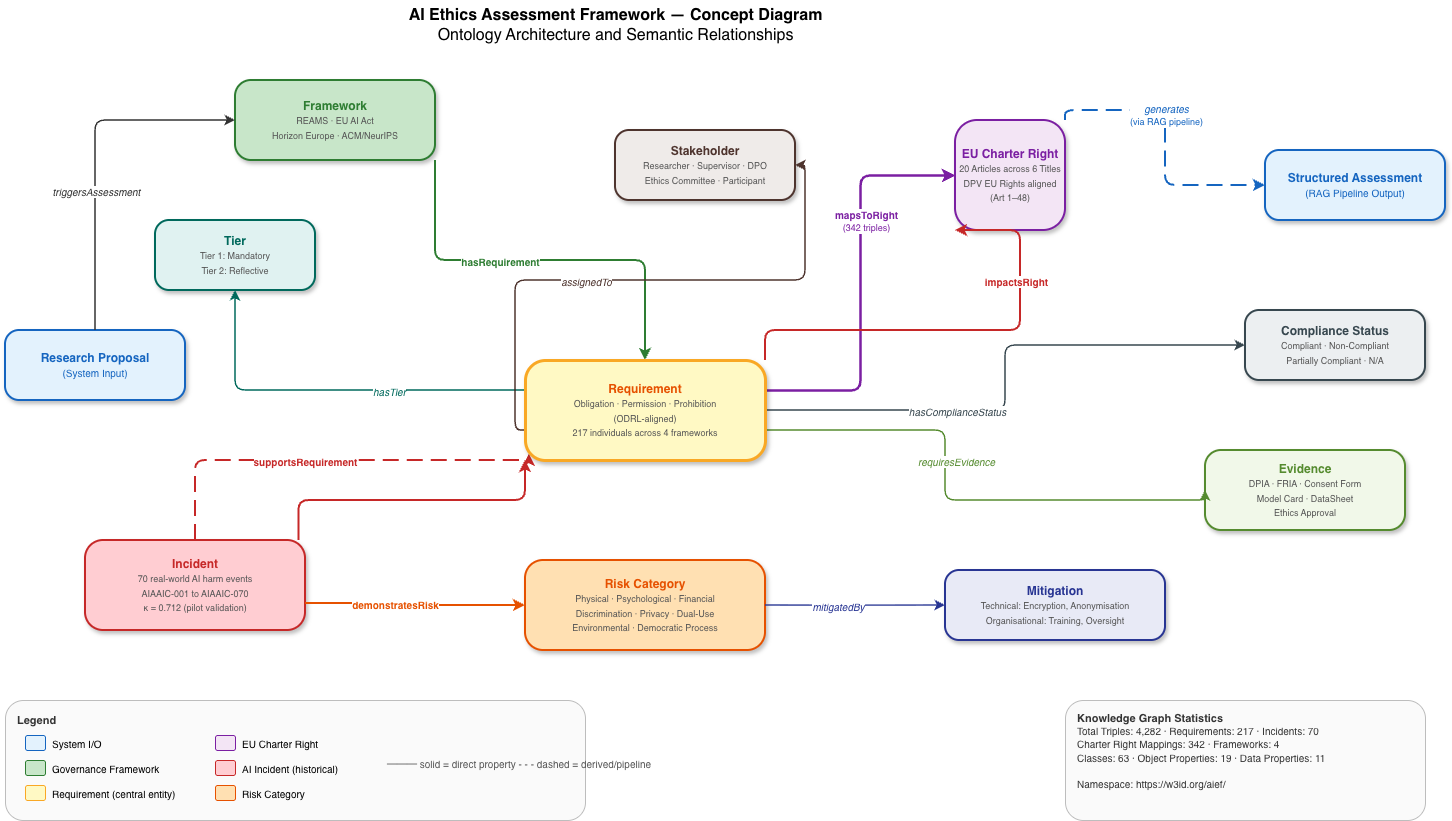

The diagram above was exported from draw.io. Its source (the exported page's mxGraphModel, read from the mxfile embedded in the PNG):
<mxGraphModel dx="2513" dy="985" grid="1" gridSize="10" guides="1" tooltips="1" connect="1" arrows="1" fold="1" page="1" pageScale="1" pageWidth="850" pageHeight="1100" math="0" shadow="0">
  <root>
    <mxCell id="0" />
    <mxCell id="1" parent="0" />
    <mxCell id="vTfCYX-9D8-7UNeswbGB-1" parent="1" style="text;html=1;align=center;verticalAlign=middle;resizable=0;points=[];autosize=1;strokeColor=none;fillColor=none;fontSize=16;" value="&lt;b&gt;AI Ethics Assessment Framework — Concept Diagram&lt;/b&gt;&lt;br&gt;Ontology Architecture and Semantic Relationships" vertex="1">
      <mxGeometry height="50" width="500" x="920" y="680" as="geometry" />
    </mxCell>
    <mxCell id="vTfCYX-9D8-7UNeswbGB-2" parent="1" style="rounded=1;whiteSpace=wrap;html=1;fillColor=#E3F2FD;strokeColor=#1565C0;strokeWidth=2;fontSize=12;fontColor=#1565C0;arcSize=20;shadow=1;" value="&lt;b&gt;Research Proposal&lt;/b&gt;&lt;br&gt;&lt;font style=&quot;font-size:10px&quot;&gt;(System Input)&lt;/font&gt;" vertex="1">
      <mxGeometry height="70" width="180" x="560" y="1010" as="geometry" />
    </mxCell>
    <mxCell id="vTfCYX-9D8-7UNeswbGB-3" parent="1" style="rounded=1;whiteSpace=wrap;html=1;fillColor=#C8E6C9;strokeColor=#2E7D32;strokeWidth=2;fontSize=12;fontColor=#2E7D32;arcSize=20;shadow=1;" value="&lt;b&gt;Framework&lt;/b&gt;&lt;br&gt;&lt;font style=&quot;font-size:9px;color:#555&quot;&gt;REAMS · EU AI Act&lt;br&gt;Horizon Europe · ACM/NeurIPS&lt;/font&gt;" vertex="1">
      <mxGeometry height="80" width="200" x="790" y="760" as="geometry" />
    </mxCell>
    <mxCell id="vTfCYX-9D8-7UNeswbGB-5" parent="1" style="rounded=1;whiteSpace=wrap;html=1;fillColor=#F3E5F5;strokeColor=#7B1FA2;strokeWidth=2;fontSize=12;fontColor=#7B1FA2;arcSize=20;shadow=1;" value="&lt;b&gt;EU Charter Right&lt;/b&gt;&lt;br&gt;&lt;font style=&quot;font-size:9px;color:#555&quot;&gt;20 Articles across 6 Titles&lt;br&gt;DPV EU Rights aligned&lt;br&gt;(Art 1–48)&lt;/font&gt;" vertex="1">
      <mxGeometry height="110" width="110" x="1510" y="800" as="geometry" />
    </mxCell>
    <mxCell id="vTfCYX-9D8-7UNeswbGB-6" parent="1" style="rounded=1;whiteSpace=wrap;html=1;fillColor=#FFCDD2;strokeColor=#C62828;strokeWidth=2;fontSize=12;fontColor=#C62828;arcSize=20;shadow=1;" value="&lt;b&gt;Incident&lt;/b&gt;&lt;br&gt;&lt;font style=&quot;font-size:9px;color:#555&quot;&gt;70 real-world AI harm events&lt;br&gt;AIAAIC-001 to AIAAIC-070&lt;br&gt;κ = 0.712 (pilot validation)&lt;/font&gt;" vertex="1">
      <mxGeometry height="90" width="220" x="640" y="1220" as="geometry" />
    </mxCell>
    <mxCell id="vTfCYX-9D8-7UNeswbGB-7" parent="1" style="rounded=1;whiteSpace=wrap;html=1;fillColor=#FFE0B2;strokeColor=#E65100;strokeWidth=2;fontSize=12;fontColor=#E65100;arcSize=20;shadow=1;" value="&lt;b&gt;Risk Category&lt;/b&gt;&lt;br&gt;&lt;font style=&quot;font-size:9px;color:#555&quot;&gt;Physical · Psychological · Financial&lt;br&gt;Discrimination · Privacy · Dual-Use&lt;br&gt;Environmental · Democratic Process&lt;/font&gt;" vertex="1">
      <mxGeometry height="90" width="240" x="1080" y="1240" as="geometry" />
    </mxCell>
    <mxCell id="vTfCYX-9D8-7UNeswbGB-8" parent="1" style="rounded=1;whiteSpace=wrap;html=1;fillColor=#E0F2F1;strokeColor=#00695C;strokeWidth=2;fontSize=12;fontColor=#00695C;arcSize=20;shadow=1;" value="&lt;b&gt;Tier&lt;/b&gt;&lt;br&gt;&lt;font style=&quot;font-size:9px;color:#555&quot;&gt;Tier 1: Mandatory&lt;br&gt;Tier 2: Reflective&lt;/font&gt;" vertex="1">
      <mxGeometry height="70" width="160" x="710" y="900" as="geometry" />
    </mxCell>
    <mxCell id="vTfCYX-9D8-7UNeswbGB-9" parent="1" style="rounded=1;whiteSpace=wrap;html=1;fillColor=#F1F8E9;strokeColor=#558B2F;strokeWidth=2;fontSize=12;fontColor=#558B2F;arcSize=20;shadow=1;" value="&lt;b&gt;Evidence&lt;/b&gt;&lt;br&gt;&lt;font style=&quot;font-size:9px;color:#555&quot;&gt;DPIA · FRIA · Consent Form&lt;br&gt;Model Card · DataSheet&lt;br&gt;Ethics Approval&lt;/font&gt;" vertex="1">
      <mxGeometry height="80" width="200" x="1760" y="1130" as="geometry" />
    </mxCell>
    <mxCell id="vTfCYX-9D8-7UNeswbGB-10" parent="1" style="rounded=1;whiteSpace=wrap;html=1;fillColor=#E8EAF6;strokeColor=#283593;strokeWidth=2;fontSize=12;fontColor=#283593;arcSize=20;shadow=1;" value="&lt;b&gt;Mitigation&lt;/b&gt;&lt;br&gt;&lt;font style=&quot;font-size:9px;color:#555&quot;&gt;Technical: Encryption, Anonymisation&lt;br&gt;Organisational: Training, Oversight&lt;/font&gt;" vertex="1">
      <mxGeometry height="70" width="220" x="1500" y="1250" as="geometry" />
    </mxCell>
    <mxCell id="vTfCYX-9D8-7UNeswbGB-11" parent="1" style="rounded=1;whiteSpace=wrap;html=1;fillColor=#EFEBE9;strokeColor=#4E342E;strokeWidth=2;fontSize=12;fontColor=#4E342E;arcSize=20;shadow=1;" value="&lt;b&gt;Stakeholder&lt;/b&gt;&lt;br&gt;&lt;font style=&quot;font-size:9px;color:#555&quot;&gt;Researcher · Supervisor · DPO&lt;br&gt;Ethics Committee · Participant&lt;/font&gt;" vertex="1">
      <mxGeometry height="70" width="180" x="1170" y="810" as="geometry" />
    </mxCell>
    <mxCell id="vTfCYX-9D8-7UNeswbGB-12" parent="1" style="rounded=1;whiteSpace=wrap;html=1;fillColor=#ECEFF1;strokeColor=#37474F;strokeWidth=2;fontSize=12;fontColor=#37474F;arcSize=20;shadow=1;" value="&lt;b&gt;Compliance Status&lt;/b&gt;&lt;br&gt;&lt;font style=&quot;font-size:9px;color:#555&quot;&gt;Compliant · Non-Compliant&lt;br&gt;Partially Compliant · N/A&lt;/font&gt;" vertex="1">
      <mxGeometry height="70" width="180" x="1800" y="990" as="geometry" />
    </mxCell>
    <mxCell id="vTfCYX-9D8-7UNeswbGB-13" parent="1" style="rounded=1;whiteSpace=wrap;html=1;fillColor=#E3F2FD;strokeColor=#1565C0;strokeWidth=2;fontSize=12;fontColor=#1565C0;arcSize=20;shadow=1;" value="&lt;b&gt;Structured Assessment&lt;/b&gt;&lt;br&gt;&lt;font style=&quot;font-size:10px&quot;&gt;(RAG Pipeline Output)&lt;/font&gt;" vertex="1">
      <mxGeometry height="70" width="180" x="1820" y="830" as="geometry" />
    </mxCell>
    <mxCell id="vTfCYX-9D8-7UNeswbGB-14" edge="1" parent="1" source="vTfCYX-9D8-7UNeswbGB-2" style="edgeStyle=orthogonalEdgeStyle;rounded=1;strokeColor=#333;strokeWidth=1.5;fontSize=10;exitX=0.5;exitY=0;exitDx=0;exitDy=0;entryX=0;entryY=0.5;entryDx=0;entryDy=0;" target="vTfCYX-9D8-7UNeswbGB-3">
      <mxGeometry relative="1" as="geometry" />
      <Array as="points">
        <mxPoint x="130" y="160" />
      </Array>
    </mxCell>
    <mxCell id="vTfCYX-9D8-7UNeswbGB-15" connectable="0" parent="vTfCYX-9D8-7UNeswbGB-14" style="edgeLabel;html=1;align=center;verticalAlign=middle;resizable=0;points=[];fontSize=10;fontColor=#333;" value="&lt;i&gt;triggersAssessment&lt;/i&gt;" vertex="1">
      <mxGeometry relative="1" x="-0.2" as="geometry">
        <mxPoint as="offset" />
      </mxGeometry>
    </mxCell>
    <mxCell id="vTfCYX-9D8-7UNeswbGB-16" edge="1" parent="1" source="vTfCYX-9D8-7UNeswbGB-3" style="edgeStyle=orthogonalEdgeStyle;rounded=1;strokeColor=#2E7D32;strokeWidth=2;fontSize=10;entryX=0.5;entryY=0;entryDx=0;entryDy=0;exitX=1;exitY=1;exitDx=0;exitDy=0;" target="vTfCYX-9D8-7UNeswbGB-4">
      <mxGeometry relative="1" as="geometry" />
    </mxCell>
    <mxCell id="vTfCYX-9D8-7UNeswbGB-17" connectable="0" parent="vTfCYX-9D8-7UNeswbGB-16" style="edgeLabel;html=1;align=center;verticalAlign=middle;resizable=0;points=[];fontSize=10;fontColor=#2E7D32;" value="&lt;b&gt;hasRequirement&lt;/b&gt;" vertex="1">
      <mxGeometry relative="1" x="-0.2" as="geometry">
        <mxPoint as="offset" />
      </mxGeometry>
    </mxCell>
    <mxCell id="vTfCYX-9D8-7UNeswbGB-18" edge="1" parent="1" source="vTfCYX-9D8-7UNeswbGB-4" style="edgeStyle=orthogonalEdgeStyle;rounded=1;strokeColor=#7B1FA2;strokeWidth=2.5;fontSize=10;exitX=1;exitY=0.3;exitDx=0;exitDy=0;entryX=0;entryY=0.5;entryDx=0;entryDy=0;" target="vTfCYX-9D8-7UNeswbGB-5">
      <mxGeometry relative="1" as="geometry" />
      <Array as="points">
        <mxPoint x="900" y="360" />
        <mxPoint x="900" y="245" />
      </Array>
    </mxCell>
    <mxCell id="vTfCYX-9D8-7UNeswbGB-19" connectable="0" parent="vTfCYX-9D8-7UNeswbGB-18" style="edgeLabel;html=1;align=center;verticalAlign=middle;resizable=0;points=[];fontSize=10;fontColor=#7B1FA2;" value="&lt;b&gt;mapsToRight&lt;/b&gt;&lt;br&gt;&lt;font style=&quot;font-size:9px&quot;&gt;(342 triples)&lt;/font&gt;" vertex="1">
      <mxGeometry relative="1" x="-0.1" as="geometry">
        <mxPoint x="5" y="-83" as="offset" />
      </mxGeometry>
    </mxCell>
    <mxCell id="vTfCYX-9D8-7UNeswbGB-20" edge="1" parent="1" source="vTfCYX-9D8-7UNeswbGB-4" style="edgeStyle=orthogonalEdgeStyle;rounded=1;strokeColor=#00695C;strokeWidth=1.5;fontSize=10;exitX=0;exitY=0.3;exitDx=0;exitDy=0;entryX=0.5;entryY=1;entryDx=0;entryDy=0;" target="vTfCYX-9D8-7UNeswbGB-8">
      <mxGeometry relative="1" as="geometry" />
      <Array as="points">
        <mxPoint x="420" y="360" />
      </Array>
    </mxCell>
    <mxCell id="vTfCYX-9D8-7UNeswbGB-21" connectable="0" parent="vTfCYX-9D8-7UNeswbGB-20" style="edgeLabel;html=1;align=center;verticalAlign=middle;resizable=0;points=[];fontSize=10;fontColor=#00695C;" value="&lt;i&gt;hasTier&lt;/i&gt;" vertex="1">
      <mxGeometry relative="1" x="-0.3" as="geometry">
        <mxPoint as="offset" />
      </mxGeometry>
    </mxCell>
    <mxCell id="vTfCYX-9D8-7UNeswbGB-22" edge="1" parent="1" source="vTfCYX-9D8-7UNeswbGB-4" style="edgeStyle=orthogonalEdgeStyle;rounded=1;strokeColor=#558B2F;strokeWidth=1.5;fontSize=10;exitX=1;exitY=0.7;exitDx=0;exitDy=0;entryX=0;entryY=0.5;entryDx=0;entryDy=0;" target="vTfCYX-9D8-7UNeswbGB-9">
      <mxGeometry relative="1" as="geometry">
        <Array as="points">
          <mxPoint x="1500" y="1110" />
          <mxPoint x="1500" y="1180" />
        </Array>
      </mxGeometry>
      <Array as="points">
        <mxPoint x="900" y="400" />
        <mxPoint x="900" y="460" />
      </Array>
    </mxCell>
    <mxCell id="vTfCYX-9D8-7UNeswbGB-23" connectable="0" parent="vTfCYX-9D8-7UNeswbGB-22" style="edgeLabel;html=1;align=center;verticalAlign=middle;resizable=0;points=[];fontSize=10;fontColor=#558B2F;" value="&lt;i&gt;requiresEvidence&lt;/i&gt;" vertex="1">
      <mxGeometry relative="1" x="-0.1" as="geometry">
        <mxPoint x="10" y="-24" as="offset" />
      </mxGeometry>
    </mxCell>
    <mxCell id="vTfCYX-9D8-7UNeswbGB-24" edge="1" parent="1" source="vTfCYX-9D8-7UNeswbGB-4" style="edgeStyle=orthogonalEdgeStyle;rounded=1;strokeColor=#4E342E;strokeWidth=1.5;fontSize=10;exitX=0;exitY=0.7;exitDx=0;exitDy=0;entryX=1;entryY=0.5;entryDx=0;entryDy=0;" target="vTfCYX-9D8-7UNeswbGB-11">
      <mxGeometry relative="1" as="geometry" />
    </mxCell>
    <mxCell id="vTfCYX-9D8-7UNeswbGB-25" connectable="0" parent="vTfCYX-9D8-7UNeswbGB-24" style="edgeLabel;html=1;align=center;verticalAlign=middle;resizable=0;points=[];fontSize=10;fontColor=#4E342E;" value="&lt;i&gt;assignedTo&lt;/i&gt;" vertex="1">
      <mxGeometry relative="1" x="-0.2" as="geometry">
        <mxPoint as="offset" />
      </mxGeometry>
    </mxCell>
    <mxCell id="vTfCYX-9D8-7UNeswbGB-26" edge="1" parent="1" source="vTfCYX-9D8-7UNeswbGB-4" style="edgeStyle=orthogonalEdgeStyle;rounded=1;strokeColor=#37474F;strokeWidth=1.5;fontSize=10;exitX=1;exitY=0.5;exitDx=0;exitDy=0;entryX=0;entryY=0.5;entryDx=0;entryDy=0;" target="vTfCYX-9D8-7UNeswbGB-12">
      <mxGeometry relative="1" as="geometry" />
      <Array as="points">
        <mxPoint x="1250" y="380" />
        <mxPoint x="1250" y="365" />
      </Array>
    </mxCell>
    <mxCell id="vTfCYX-9D8-7UNeswbGB-27" connectable="0" parent="vTfCYX-9D8-7UNeswbGB-26" style="edgeLabel;html=1;align=center;verticalAlign=middle;resizable=0;points=[];fontSize=10;fontColor=#37474F;" value="&lt;i&gt;hasComplianceStatus&lt;/i&gt;" vertex="1">
      <mxGeometry relative="1" x="-0.3" as="geometry">
        <mxPoint as="offset" />
      </mxGeometry>
    </mxCell>
    <mxCell id="vTfCYX-9D8-7UNeswbGB-28" edge="1" parent="1" source="vTfCYX-9D8-7UNeswbGB-4" style="edgeStyle=orthogonalEdgeStyle;rounded=1;strokeColor=#C62828;strokeWidth=2;fontSize=10;exitX=1;exitY=0;exitDx=0;exitDy=0;entryX=0;entryY=1;entryDx=0;entryDy=0;" target="vTfCYX-9D8-7UNeswbGB-5">
      <mxGeometry relative="1" as="geometry">
        <Array as="points">
          <mxPoint x="1320" y="1010" />
          <mxPoint x="1575" y="1010" />
          <mxPoint x="1575" y="910" />
        </Array>
      </mxGeometry>
      <Array as="points">
        <mxPoint x="340" y="560" />
        <mxPoint x="340" y="560" />
        <mxPoint x="960" y="560" />
        <mxPoint x="960" y="290" />
      </Array>
    </mxCell>
    <mxCell id="vTfCYX-9D8-7UNeswbGB-29" connectable="0" parent="vTfCYX-9D8-7UNeswbGB-28" style="edgeLabel;html=1;align=center;verticalAlign=middle;resizable=0;points=[];fontSize=10;fontColor=#C62828;" value="&lt;b&gt;impactsRight&lt;/b&gt;" vertex="1">
      <mxGeometry relative="1" x="0.3" as="geometry">
        <mxPoint x="-5" y="-42" as="offset" />
      </mxGeometry>
    </mxCell>
    <mxCell id="vTfCYX-9D8-7UNeswbGB-30" edge="1" parent="1" source="vTfCYX-9D8-7UNeswbGB-6" style="edgeStyle=orthogonalEdgeStyle;rounded=1;strokeColor=#E65100;strokeWidth=2;fontSize=10;exitX=1;exitY=0.7;exitDx=0;exitDy=0;entryX=0;entryY=0.5;entryDx=0;entryDy=0;" target="vTfCYX-9D8-7UNeswbGB-7">
      <mxGeometry relative="1" as="geometry" />
    </mxCell>
    <mxCell id="vTfCYX-9D8-7UNeswbGB-31" connectable="0" parent="vTfCYX-9D8-7UNeswbGB-30" style="edgeLabel;html=1;align=center;verticalAlign=middle;resizable=0;points=[];fontSize=10;fontColor=#E65100;" value="&lt;b&gt;demonstratesRisk&lt;/b&gt;" vertex="1">
      <mxGeometry relative="1" x="-0.2" as="geometry">
        <mxPoint as="offset" />
      </mxGeometry>
    </mxCell>
    <mxCell id="vTfCYX-9D8-7UNeswbGB-32" edge="1" parent="1" source="vTfCYX-9D8-7UNeswbGB-6" style="edgeStyle=orthogonalEdgeStyle;rounded=1;strokeColor=#C62828;strokeWidth=2;dashed=1;dashPattern=8 4;fontSize=10;exitX=0.5;exitY=0;exitDx=0;exitDy=0;entryX=0.016;entryY=0.938;entryDx=0;entryDy=0;entryPerimeter=0;" target="vTfCYX-9D8-7UNeswbGB-4">
      <mxGeometry relative="1" as="geometry">
        <Array as="points">
          <mxPoint x="750" y="1140" />
          <mxPoint x="1084" y="1140" />
        </Array>
      </mxGeometry>
      <Array as="points">
        <mxPoint x="230" y="480" />
        <mxPoint x="560" y="480" />
      </Array>
    </mxCell>
    <mxCell id="vTfCYX-9D8-7UNeswbGB-33" connectable="0" parent="vTfCYX-9D8-7UNeswbGB-32" style="edgeLabel;html=1;align=center;verticalAlign=middle;resizable=0;points=[];fontSize=10;fontColor=#C62828;" value="&lt;b&gt;supportsRequirement&lt;/b&gt;" vertex="1">
      <mxGeometry relative="1" x="-0.1" as="geometry">
        <mxPoint as="offset" />
      </mxGeometry>
    </mxCell>
    <mxCell id="vTfCYX-9D8-7UNeswbGB-34" edge="1" parent="1" source="vTfCYX-9D8-7UNeswbGB-7" style="edgeStyle=orthogonalEdgeStyle;rounded=1;strokeColor=#283593;strokeWidth=1.5;fontSize=10;exitX=1;exitY=0.5;exitDx=0;exitDy=0;entryX=0;entryY=0.5;entryDx=0;entryDy=0;" target="vTfCYX-9D8-7UNeswbGB-10">
      <mxGeometry relative="1" as="geometry" />
    </mxCell>
    <mxCell id="vTfCYX-9D8-7UNeswbGB-35" connectable="0" parent="vTfCYX-9D8-7UNeswbGB-34" style="edgeLabel;html=1;align=center;verticalAlign=middle;resizable=0;points=[];fontSize=10;fontColor=#283593;" value="&lt;i&gt;mitigatedBy&lt;/i&gt;" vertex="1">
      <mxGeometry relative="1" x="-0.2" as="geometry">
        <mxPoint as="offset" />
      </mxGeometry>
    </mxCell>
    <mxCell id="vTfCYX-9D8-7UNeswbGB-36" edge="1" parent="1" source="vTfCYX-9D8-7UNeswbGB-5" style="edgeStyle=orthogonalEdgeStyle;rounded=1;strokeColor=#1565C0;strokeWidth=2;dashed=1;dashPattern=8 4;fontSize=10;exitX=1;exitY=0;exitDx=0;exitDy=0;entryX=0;entryY=0.5;entryDx=0;entryDy=0;" target="vTfCYX-9D8-7UNeswbGB-13">
      <mxGeometry relative="1" as="geometry" />
    </mxCell>
    <mxCell id="vTfCYX-9D8-7UNeswbGB-37" connectable="0" parent="vTfCYX-9D8-7UNeswbGB-36" style="edgeLabel;html=1;align=center;verticalAlign=middle;resizable=0;points=[];fontSize=10;fontColor=#1565C0;" value="&lt;i&gt;generates&lt;/i&gt;&lt;br&gt;&lt;font style=&quot;font-size:9px&quot;&gt;(via RAG pipeline)&lt;/font&gt;" vertex="1">
      <mxGeometry relative="1" x="-0.2" as="geometry">
        <mxPoint as="offset" />
      </mxGeometry>
    </mxCell>
    <mxCell id="vTfCYX-9D8-7UNeswbGB-38" parent="1" style="rounded=1;whiteSpace=wrap;html=1;fillColor=#FAFAFA;strokeColor=#BDBDBD;strokeWidth=1;shadow=0;" value="" vertex="1">
      <mxGeometry height="120" width="580" x="560" y="1380" as="geometry" />
    </mxCell>
    <mxCell id="vTfCYX-9D8-7UNeswbGB-39" parent="1" style="text;html=1;align=left;verticalAlign=middle;resizable=0;points=[];autosize=1;strokeColor=none;fillColor=none;fontSize=11;fontColor=#333;" value="&lt;b&gt;Legend&lt;/b&gt;" vertex="1">
      <mxGeometry height="30" width="60" x="570" y="1385" as="geometry" />
    </mxCell>
    <mxCell id="vTfCYX-9D8-7UNeswbGB-40" parent="1" style="rounded=1;whiteSpace=wrap;html=1;fillColor=#E3F2FD;strokeColor=#1565C0;strokeWidth=1;" value="" vertex="1">
      <mxGeometry height="15" width="20" x="580" y="1415" as="geometry" />
    </mxCell>
    <mxCell id="vTfCYX-9D8-7UNeswbGB-41" parent="1" style="text;html=1;align=left;verticalAlign=middle;resizable=0;points=[];autosize=1;strokeColor=none;fillColor=none;fontSize=10;" value="System I/O" vertex="1">
      <mxGeometry height="25" width="70" x="605" y="1410" as="geometry" />
    </mxCell>
    <mxCell id="vTfCYX-9D8-7UNeswbGB-42" parent="1" style="rounded=1;whiteSpace=wrap;html=1;fillColor=#C8E6C9;strokeColor=#2E7D32;strokeWidth=1;" value="" vertex="1">
      <mxGeometry height="15" width="20" x="580" y="1440" as="geometry" />
    </mxCell>
    <mxCell id="vTfCYX-9D8-7UNeswbGB-43" parent="1" style="text;html=1;align=left;verticalAlign=middle;resizable=0;points=[];autosize=1;strokeColor=none;fillColor=none;fontSize=10;" value="Governance Framework" vertex="1">
      <mxGeometry height="25" width="130" x="605" y="1435" as="geometry" />
    </mxCell>
    <mxCell id="vTfCYX-9D8-7UNeswbGB-44" parent="1" style="rounded=1;whiteSpace=wrap;html=1;fillColor=#FFF9C4;strokeColor=#F9A825;strokeWidth=1;" value="" vertex="1">
      <mxGeometry height="15" width="20" x="580" y="1465" as="geometry" />
    </mxCell>
    <mxCell id="vTfCYX-9D8-7UNeswbGB-45" parent="1" style="text;html=1;align=left;verticalAlign=middle;resizable=0;points=[];autosize=1;strokeColor=none;fillColor=none;fontSize=10;" value="Requirement (central entity)" vertex="1">
      <mxGeometry height="25" width="150" x="605" y="1460" as="geometry" />
    </mxCell>
    <mxCell id="vTfCYX-9D8-7UNeswbGB-46" parent="1" style="rounded=1;whiteSpace=wrap;html=1;fillColor=#F3E5F5;strokeColor=#7B1FA2;strokeWidth=1;" value="" vertex="1">
      <mxGeometry height="15" width="20" x="770" y="1415" as="geometry" />
    </mxCell>
    <mxCell id="vTfCYX-9D8-7UNeswbGB-47" parent="1" style="text;html=1;align=left;verticalAlign=middle;resizable=0;points=[];autosize=1;strokeColor=none;fillColor=none;fontSize=10;" value="EU Charter Right" vertex="1">
      <mxGeometry height="25" width="100" x="795" y="1410" as="geometry" />
    </mxCell>
    <mxCell id="vTfCYX-9D8-7UNeswbGB-48" parent="1" style="rounded=1;whiteSpace=wrap;html=1;fillColor=#FFCDD2;strokeColor=#C62828;strokeWidth=1;" value="" vertex="1">
      <mxGeometry height="15" width="20" x="770" y="1440" as="geometry" />
    </mxCell>
    <mxCell id="vTfCYX-9D8-7UNeswbGB-49" parent="1" style="text;html=1;align=left;verticalAlign=middle;resizable=0;points=[];autosize=1;strokeColor=none;fillColor=none;fontSize=10;" value="AI Incident (historical)" vertex="1">
      <mxGeometry height="25" width="130" x="795" y="1435" as="geometry" />
    </mxCell>
    <mxCell id="vTfCYX-9D8-7UNeswbGB-50" parent="1" style="rounded=1;whiteSpace=wrap;html=1;fillColor=#FFE0B2;strokeColor=#E65100;strokeWidth=1;" value="" vertex="1">
      <mxGeometry height="15" width="20" x="770" y="1465" as="geometry" />
    </mxCell>
    <mxCell id="vTfCYX-9D8-7UNeswbGB-51" parent="1" style="text;html=1;align=left;verticalAlign=middle;resizable=0;points=[];autosize=1;strokeColor=none;fillColor=none;fontSize=10;" value="Risk Category" vertex="1">
      <mxGeometry height="25" width="90" x="795" y="1460" as="geometry" />
    </mxCell>
    <mxCell id="vTfCYX-9D8-7UNeswbGB-52" parent="1" style="text;html=1;align=left;verticalAlign=middle;resizable=0;points=[];autosize=1;strokeColor=none;fillColor=none;fontSize=10;fontColor=#555;" value="─── solid = direct property    - - - dashed = derived/pipeline" vertex="1">
      <mxGeometry height="25" width="340" x="940" y="1430" as="geometry" />
    </mxCell>
    <mxCell id="vTfCYX-9D8-7UNeswbGB-53" parent="1" style="rounded=1;whiteSpace=wrap;html=1;fillColor=#FAFAFA;strokeColor=#BDBDBD;strokeWidth=1;shadow=0;" value="" vertex="1">
      <mxGeometry height="120" width="360" x="1620" y="1380" as="geometry" />
    </mxCell>
    <mxCell id="vTfCYX-9D8-7UNeswbGB-54" parent="1" style="text;html=1;align=left;verticalAlign=top;resizable=0;points=[];autosize=1;strokeColor=none;fillColor=none;fontSize=11;fontColor=#333;" value="&lt;b&gt;Knowledge Graph Statistics&lt;/b&gt;&lt;br&gt;&lt;font style=&quot;font-size:10px&quot;&gt;Total Triples: 4,282 · Requirements: 217 · Incidents: 70&lt;br&gt;Charter Right Mappings: 342 · Frameworks: 4&lt;br&gt;Classes: 63 · Object Properties: 19 · Data Properties: 11&lt;br&gt;&lt;br&gt;Namespace: https://w3id.org/aief/&lt;/font&gt;" vertex="1">
      <mxGeometry height="105" width="340" x="1630" y="1385" as="geometry" />
    </mxCell>
    <mxCell id="vTfCYX-9D8-7UNeswbGB-55" edge="1" parent="1" source="vTfCYX-9D8-7UNeswbGB-6" style="edgeStyle=orthogonalEdgeStyle;rounded=1;strokeColor=#C62828;strokeWidth=2;fontSize=10;exitX=0.97;exitY=0.001;exitDx=0;exitDy=0;entryX=0;entryY=1;entryDx=0;entryDy=0;exitPerimeter=0;" target="vTfCYX-9D8-7UNeswbGB-4" value="">
      <mxGeometry relative="1" as="geometry">
        <mxPoint x="860" y="1220" as="sourcePoint" />
        <mxPoint x="1520" y="950" as="targetPoint" />
      </mxGeometry>
      <Array as="points">
        <mxPoint x="340" y="560" />
        <mxPoint x="340" y="560" />
        <mxPoint x="960" y="560" />
        <mxPoint x="960" y="290" />
      </Array>
    </mxCell>
    <mxCell id="vTfCYX-9D8-7UNeswbGB-4" parent="1" style="rounded=1;whiteSpace=wrap;html=1;fillColor=#FFF9C4;strokeColor=#F9A825;strokeWidth=3;fontSize=12;fontColor=#E65100;arcSize=20;shadow=1;" value="&lt;b&gt;Requirement&lt;/b&gt;&lt;br&gt;&lt;font style=&quot;font-size:9px;color:#555&quot;&gt;Obligation · Permission · Prohibition&lt;br&gt;(ODRL-aligned)&lt;br&gt;217 individuals across 4 frameworks&lt;/font&gt;" vertex="1">
      <mxGeometry height="100" width="240" x="1080" y="1040" as="geometry" />
    </mxCell>
  </root>
</mxGraphModel>